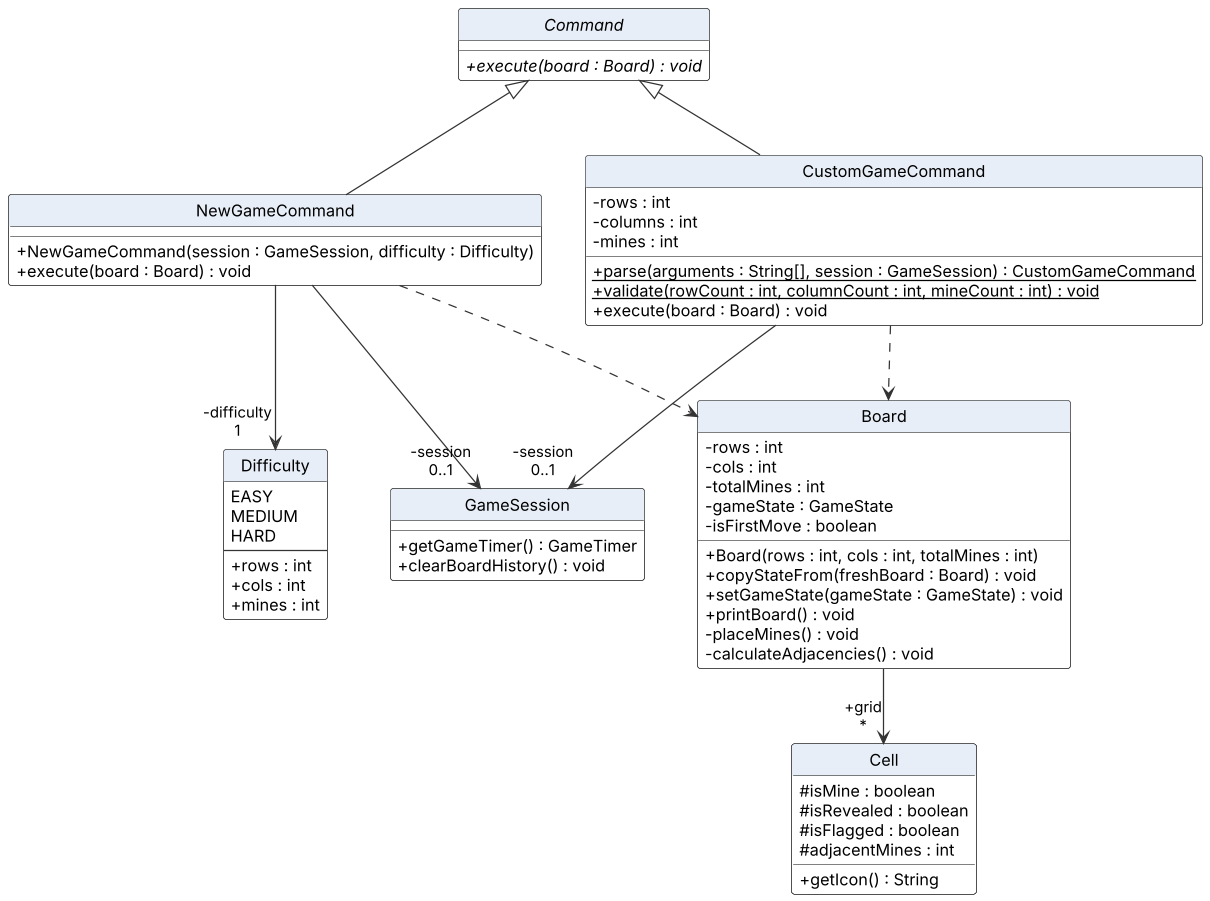

The diagram above was rendered by PlantUML. Its source (embedded in the PNG):
@startuml BoardClassDiagram
!include style.puml

abstract class Command {
  + {abstract} execute(board : Board) : void
}
class NewGameCommand {
  + NewGameCommand(session : GameSession, difficulty : Difficulty)
  + execute(board : Board) : void
}
class CustomGameCommand {
  - rows : int
  - columns : int
  - mines : int
  + {static} parse(arguments : String[], session : GameSession) : CustomGameCommand
  + {static} validate(rowCount : int, columnCount : int, mineCount : int) : void
  + execute(board : Board) : void
}
enum Difficulty {
  EASY
  MEDIUM
  HARD
  --
  + rows : int
  + cols : int
  + mines : int
}
class Board {
  - rows : int
  - cols : int
  - totalMines : int
  - gameState : GameState
  - isFirstMove : boolean
  + Board(rows : int, cols : int, totalMines : int)
  + copyStateFrom(freshBoard : Board) : void
  + setGameState(gameState : GameState) : void
  + printBoard() : void
  - placeMines() : void
  - calculateAdjacencies() : void
}
class Cell {
  # isMine : boolean
  # isRevealed : boolean
  # isFlagged : boolean
  # adjacentMines : int
  + getIcon() : String
}
class GameSession {
  + getGameTimer() : GameTimer
  + clearBoardHistory() : void
}

NewGameCommand -up-|> Command
CustomGameCommand -up-|> Command
NewGameCommand --> "-difficulty\n1" Difficulty
NewGameCommand --> "-session\n0..1" GameSession
CustomGameCommand --> "-session\n0..1" GameSession
NewGameCommand ..> Board
CustomGameCommand ..> Board
Board --> "+grid\n*" Cell
@enduml